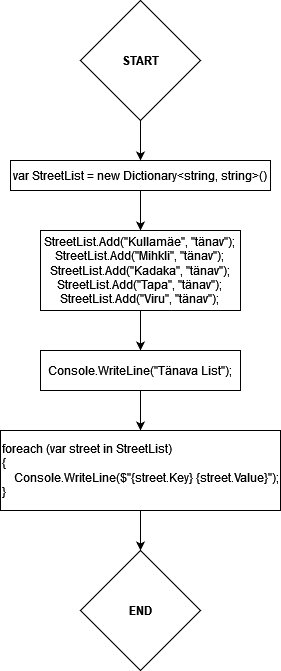

The diagram above was exported from draw.io. Its source (the exported page's mxGraphModel, read from the mxfile embedded in the PNG):
<mxGraphModel dx="891" dy="1151" grid="1" gridSize="10" guides="1" tooltips="1" connect="1" arrows="1" fold="1" page="1" pageScale="1" pageWidth="827" pageHeight="1169" math="0" shadow="0">
  <root>
    <mxCell id="0" />
    <mxCell id="1" parent="0" />
    <mxCell id="vIRj2G_M8DmVNi-PBpHt-6" style="edgeStyle=orthogonalEdgeStyle;rounded=0;orthogonalLoop=1;jettySize=auto;html=1;" parent="1" source="vIRj2G_M8DmVNi-PBpHt-1" target="vIRj2G_M8DmVNi-PBpHt-2" edge="1">
      <mxGeometry relative="1" as="geometry" />
    </mxCell>
    <mxCell id="vIRj2G_M8DmVNi-PBpHt-1" value="var StreetList = new Dictionary&amp;lt;string, string&amp;gt;()" style="rounded=0;whiteSpace=wrap;html=1;" parent="1" vertex="1">
      <mxGeometry x="210" y="320" width="260" height="30" as="geometry" />
    </mxCell>
    <mxCell id="vIRj2G_M8DmVNi-PBpHt-7" style="edgeStyle=orthogonalEdgeStyle;rounded=0;orthogonalLoop=1;jettySize=auto;html=1;entryX=0.5;entryY=0;entryDx=0;entryDy=0;" parent="1" source="vIRj2G_M8DmVNi-PBpHt-2" target="vIRj2G_M8DmVNi-PBpHt-3" edge="1">
      <mxGeometry relative="1" as="geometry" />
    </mxCell>
    <mxCell id="vIRj2G_M8DmVNi-PBpHt-2" value="StreetList.Add(&quot;Kullamäe&quot;, &quot;tänav&quot;);&lt;br&gt;StreetList.Add(&quot;Mihkli&quot;, &quot;tänav&quot;);&lt;br&gt;StreetList.Add(&quot;Kadaka&quot;, &quot;tänav&quot;);&lt;br&gt;StreetList.Add(&quot;Tapa&quot;, &quot;tänav&quot;);&lt;br&gt;StreetList.Add(&quot;Viru&quot;, &quot;tänav&quot;);" style="whiteSpace=wrap;html=1;align=center;" parent="1" vertex="1">
      <mxGeometry x="240" y="390" width="200" height="80" as="geometry" />
    </mxCell>
    <mxCell id="vIRj2G_M8DmVNi-PBpHt-11" style="edgeStyle=orthogonalEdgeStyle;rounded=0;orthogonalLoop=1;jettySize=auto;html=1;entryX=0.5;entryY=0;entryDx=0;entryDy=0;" parent="1" source="vIRj2G_M8DmVNi-PBpHt-3" target="vIRj2G_M8DmVNi-PBpHt-8" edge="1">
      <mxGeometry relative="1" as="geometry" />
    </mxCell>
    <mxCell id="vIRj2G_M8DmVNi-PBpHt-3" value="Console.WriteLine(&quot;Tänava List&quot;);" style="whiteSpace=wrap;html=1;" parent="1" vertex="1">
      <mxGeometry x="240" y="510" width="200" height="40" as="geometry" />
    </mxCell>
    <mxCell id="vIRj2G_M8DmVNi-PBpHt-10" style="edgeStyle=orthogonalEdgeStyle;rounded=0;orthogonalLoop=1;jettySize=auto;html=1;entryX=0.5;entryY=0;entryDx=0;entryDy=0;" parent="1" source="vIRj2G_M8DmVNi-PBpHt-4" target="vIRj2G_M8DmVNi-PBpHt-1" edge="1">
      <mxGeometry relative="1" as="geometry" />
    </mxCell>
    <mxCell id="vIRj2G_M8DmVNi-PBpHt-4" value="START" style="rhombus;whiteSpace=wrap;html=1;fontStyle=1" parent="1" vertex="1">
      <mxGeometry x="280" y="160" width="120" height="120" as="geometry" />
    </mxCell>
    <mxCell id="vIRj2G_M8DmVNi-PBpHt-5" value="END" style="rhombus;whiteSpace=wrap;html=1;fontStyle=1" parent="1" vertex="1">
      <mxGeometry x="280" y="710" width="120" height="120" as="geometry" />
    </mxCell>
    <mxCell id="vIRj2G_M8DmVNi-PBpHt-12" style="edgeStyle=orthogonalEdgeStyle;rounded=0;orthogonalLoop=1;jettySize=auto;html=1;" parent="1" source="vIRj2G_M8DmVNi-PBpHt-8" target="vIRj2G_M8DmVNi-PBpHt-5" edge="1">
      <mxGeometry relative="1" as="geometry" />
    </mxCell>
    <mxCell id="vIRj2G_M8DmVNi-PBpHt-8" value="foreach (var street in StreetList)&lt;br&gt;{&lt;br&gt;&amp;nbsp;&amp;nbsp; &amp;nbsp;Console.WriteLine($&quot;{street.Key} {street.Value}&quot;);&lt;br&gt;&lt;div&gt;}&lt;br&gt;&lt;/div&gt;" style="whiteSpace=wrap;html=1;align=left;" parent="1" vertex="1">
      <mxGeometry x="200" y="590" width="280" height="80" as="geometry" />
    </mxCell>
  </root>
</mxGraphModel>